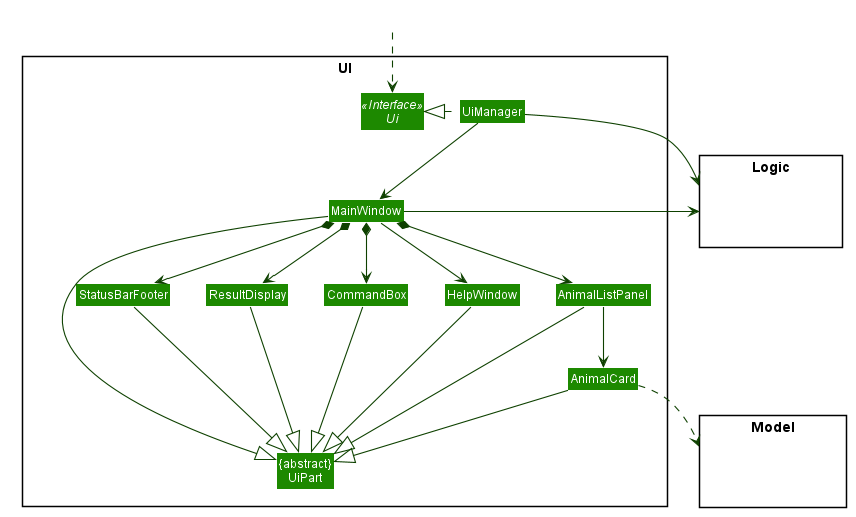

The diagram above was rendered by PlantUML. Its source (embedded in the PNG):
@startuml








skinparam BackgroundColor #FFFFFFF

skinparam Shadowing false

skinparam Class {
    FontColor #FFFFFF
    BorderThickness 1
    BorderColor #FFFFFF
    StereotypeFontColor #FFFFFF
    FontName Arial
}

skinparam Actor {
    BorderColor #000000
    Color #000000
    FontName Arial
}

skinparam Sequence {
    MessageAlign center
    BoxFontSize 15
    BoxPadding 0
    BoxFontColor #FFFFFF
    FontName Arial
}

skinparam Participant {
    FontColor #FFFFFFF
    Padding 20
}

skinparam MinClassWidth 50
skinparam ParticipantPadding 10
skinparam Shadowing false
skinparam DefaultTextAlignment center
skinparam packageStyle Rectangle

hide footbox
hide members
hide circle
skinparam arrowThickness 1.1
skinparam arrowColor #0E4100
skinparam classBackgroundColor #1D8900

package UI <<Rectangle>>{
Interface Ui <<Interface>>
Class "{abstract}\nUiPart" as UiPart
Class UiManager
Class MainWindow
Class HelpWindow
Class ResultDisplay
Class AnimalListPanel
Class AnimalCard
Class StatusBarFooter
Class CommandBox
}

package Model <<Rectangle>> {
Class HiddenModel #FFFFFF
}

package Logic <<Rectangle>> {
Class HiddenLogic #FFFFFF
}

Class HiddenOutside #FFFFFF
HiddenOutside ..> Ui

UiManager .left.|> Ui
UiManager -down-> MainWindow
MainWindow --> HelpWindow
MainWindow *-down-> CommandBox
MainWindow *-down-> ResultDisplay
MainWindow *-down-> AnimalListPanel
MainWindow *-down-> StatusBarFooter

AnimalListPanel -down-> AnimalCard

MainWindow -left-|> UiPart

ResultDisplay --|> UiPart
CommandBox --|> UiPart
AnimalListPanel --|> UiPart
AnimalCard --|> UiPart
StatusBarFooter --|> UiPart
HelpWindow -down-|> UiPart

AnimalCard ..> Model
UiManager -right-> Logic
MainWindow -left-> Logic

AnimalListPanel -[hidden]left- HelpWindow
HelpWindow -[hidden]left- CommandBox
CommandBox -[hidden]left- ResultDisplay
ResultDisplay -[hidden]left- StatusBarFooter

MainWindow -[hidden]-|> UiPart
@enduml